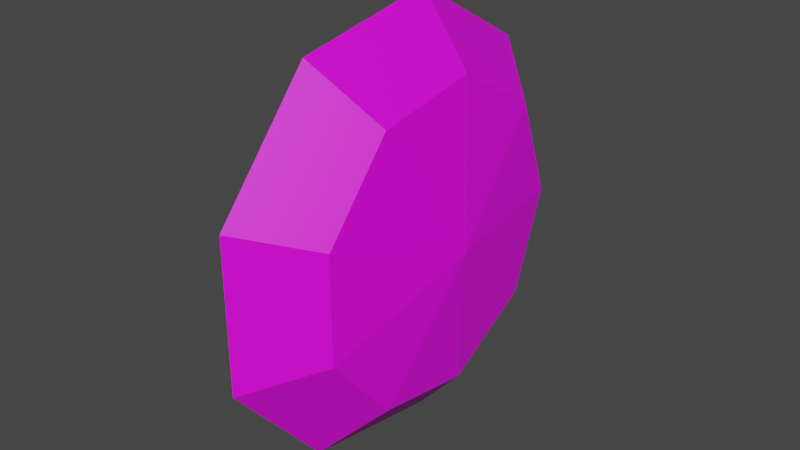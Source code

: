 # Source: Cookie.blend  (saved by Blender 3.3.6; exported with 4.5.12 LTS)
import bpy
from mathutils import Matrix  # noqa: F401  (used for matrix-valued properties, if any)

bpy.ops.wm.read_factory_settings(use_empty=True)
scene = bpy.context.scene
scene.name = 'Scene'

# ---- collections
col_collection = bpy.data.collections.new('Collection'); scene.collection.children.link(col_collection)

# ---- images (referenced by path relative to the original .blend; pixels are not part of the script)
import os
ASSET_DIR = os.environ.get("B2B_ASSET_DIR", "")  # directory of the original .blend (textures are referenced by path, not embedded)
HERE = os.path.dirname(os.path.abspath(__file__))  # packed textures are extracted next to this script under _unpacked/

def load_image(name, relpath, width, height, colorspace="sRGB"):
    """Load a texture the original file referenced (path relative to the .blend, or extracted next to this script)."""
    p = next((c for c in (os.path.join(HERE, relpath), os.path.join(ASSET_DIR, relpath)) if relpath and os.path.exists(c)), "")
    if p:
        img = bpy.data.images.load(p, check_existing=True)
        img.name = name
    else:  # same state as the original file: an image datablock whose file is absent (Cycles renders it pink)
        img = bpy.data.images.new(name, width, height)
        img.source = "FILE"
        img.filepath = "//" + (relpath or name)
    img.colorspace_settings.name = colorspace
    return img
img_cookie_png = load_image('Cookie.png', 'Cookie.png', 1024, 1024, 'sRGB')

# ---- materials (node trees are filled in below, after node groups)
mat_cookie = bpy.data.materials.new('Cookie')
mat_cookie.use_transparent_shadow = False

# ---- material node trees
mat_cookie.use_nodes = True; mat_cookie.node_tree.nodes.clear()
_N = mat_cookie.node_tree.nodes; _L = mat_cookie.node_tree.links
n0 = _N.new('ShaderNodeBsdfPrincipled'); n0.name = 'Principled BSDF'; n0.location = (10, 300)
n0.distribution = 'GGX'
n0.subsurface_method = 'RANDOM_WALK_SKIN'
n0.inputs[3].default_value = 1.45
n0.inputs[27].default_value = (0.0, 0.0, 0.0, 1.0)
n0.inputs[28].default_value = 1.0
n1 = _N.new('ShaderNodeOutputMaterial'); n1.name = 'Material Output'; n1.location = (300, 300)
n2 = _N.new('ShaderNodeTexImage'); n2.name = 'Image Texture'; n2.location = (-283, 83)
n2.image = img_cookie_png
n2.interpolation = 'Closest'
_L.new(n0.outputs[0], n1.inputs[0])
_L.new(n2.outputs[0], n0.inputs[0])
n1.is_active_output = True

# ---- world
world_world = bpy.data.worlds.new('World'); scene.world = world_world
world_world.use_nodes = True; world_world.node_tree.nodes.clear()
_N = world_world.node_tree.nodes; _L = world_world.node_tree.links
n0 = _N.new('ShaderNodeOutputWorld'); n0.name = 'World Output'; n0.location = (300, 300)
n1 = _N.new('ShaderNodeBackground'); n1.name = 'Background'; n1.location = (10, 300)
n1.inputs[0].default_value = (0.05088, 0.05088, 0.05088, 1.0)
_L.new(n1.outputs[0], n0.inputs[0])
n0.is_active_output = True
world_world.color = (0.05088, 0.05088, 0.05088)
world_world.use_sun_shadow = False
world_world.sun_shadow_jitter_overblur = 0.0

# ---- meshes
me_sphere = bpy.data.meshes.new('Sphere')
me_sphere.from_pydata([(0.2273, 0.2708, 0.3536), (0.3214, 0.383, 0.0), (0.3482, 0.06139, 0.3536), (0.4924, 0.08682, 0.0), (0.3062, -0.1768, 0.3536), (0.433, -0.25, 0.0), (0.1209, -0.3322, 0.3536), (0.171, -0.4698, 0.0), (-0.1209, -0.3322, 0.3536), (-0.171, -0.4698, 0.0), (-0.3062, -0.1768, 0.3536), (-0.433, -0.25, 0.0), (0.0, 0.0, 0.5), (-0.3482, 0.06139, 0.3536), (-0.4924, 0.08682, 0.0), (-0.2273, 0.2708, 0.3536), (-0.3214, 0.383, 0.0), (-4.47e-08, 0.3536, 0.3536), (-4.47e-08, 0.5, 0.0)], [], [(17, 12, 0), (18, 17, 0, 1), (0, 12, 2), (1, 0, 2, 3), (2, 12, 4), (3, 2, 4, 5), (4, 12, 6), (5, 4, 6, 7), (6, 12, 8), (7, 6, 8, 9), (8, 12, 10), (9, 8, 10, 11), (10, 12, 13), (11, 10, 13, 14), (14, 13, 15, 16), (13, 12, 15), (16, 15, 17, 18), (15, 12, 17)])
_uv = me_sphere.uv_layers.new(name='UVMap')
_uv.uv.foreach_set('vector', [0.8361, 0.5, 0.4915, 0.5, 0.7555, 0.2785, 0.9788, 0.5, 0.8361, 0.5, 0.7555, 0.2785, 0.8648, 0.1868, 0.7555, 0.2785, 0.4915, 0.5, 0.5514, 0.1607, 0.8648, 0.1868, 0.7555, 0.2785, 0.5514, 0.1607, 0.5761, 0.02015, 0.5514, 0.1607, 0.4915, 0.5, 0.3193, 0.2016, 0.5761, 0.02015, 0.5514, 0.1607, 0.3193, 0.2016, 0.2479, 0.07803, 0.3193, 0.2016, 0.4915, 0.5, 0.1678, 0.3822, 0.2479, 0.07803, 0.3193, 0.2016, 0.1678, 0.3822, 0.03367, 0.3333, 0.1678, 0.3822, 0.4915, 0.5, 0.1678, 0.6178, 0.03367, 0.3333, 0.1678, 0.3822, 0.1678, 0.6178, 0.03367, 0.6667, 0.1678, 0.6178, 0.4915, 0.5, 0.3193, 0.7984, 0.03367, 0.6667, 0.1678, 0.6178, 0.3193, 0.7984, 0.2479, 0.922, 0.3193, 0.7984, 0.4915, 0.5, 0.5514, 0.8393, 0.2479, 0.922, 0.3193, 0.7984, 0.5514, 0.8393, 0.5761, 0.9799, 0.5761, 0.9799, 0.5514, 0.8393, 0.7555, 0.7215, 0.8648, 0.8132, 0.5514, 0.8393, 0.4915, 0.5, 0.7555, 0.7215, 0.8648, 0.8132, 0.7555, 0.7215, 0.8361, 0.5, 0.9788, 0.5, 0.7555, 0.7215, 0.4915, 0.5, 0.8361, 0.5])
me_sphere.materials.append(mat_cookie)
me_sphere.update()

# ---- objects
ob_sphere = bpy.data.objects.new('Sphere', me_sphere)

# ---- transforms, parenting, visibility, modifiers, constraints
ob_sphere.location = (0.0, 0.0, 0.0)
ob_sphere.rotation_euler = (0.0, 1.571, 0.0)
ob_sphere.scale = (0.5, 0.5, 0.1809)
_m = ob_sphere.modifiers.new('Mirror', 'MIRROR')
_m.use_axis = (False, False, True)

# ---- collection membership
col_collection.objects.link(ob_sphere)

# ---- scene / render settings (as saved in the file)
scene.frame_start = 1; scene.frame_end = 250; scene.frame_set(1)
scene.render.engine = 'BLENDER_EEVEE_NEXT'
scene.cycles.sampling_pattern = 'TABULATED_SOBOL'
scene.cycles.use_light_tree = False
scene.view_settings.view_transform = 'Filmic'
bpy.context.view_layer.update()

# ---- added for rendering (the .blend has no active camera and no usable light): camera, sun
cam_auto = bpy.data.cameras.new('AutoCamera')
cam_auto.lens = 50.0
cam_auto.sensor_width = 36.0
cam_auto.clip_end = 1000.0
ob_auto_camera = bpy.data.objects.new('AutoCamera', cam_auto)
scene.collection.objects.link(ob_auto_camera)
ob_auto_camera.location = (0.660949, -0.785601, 0.528759)
ob_auto_camera.rotation_euler = (1.09748, -7.21219e-08, 0.694738)
scene.camera = ob_auto_camera
light_auto_sun = bpy.data.lights.new('AutoSun', 'SUN')
light_auto_sun.energy = 3.0
light_auto_sun.angle = 0.0523599
ob_auto_sun = bpy.data.objects.new('AutoSun', light_auto_sun)
scene.collection.objects.link(ob_auto_sun)
ob_auto_sun.rotation_euler = (0.872665, 0.174533, 0.523599)
bpy.context.view_layer.update()
